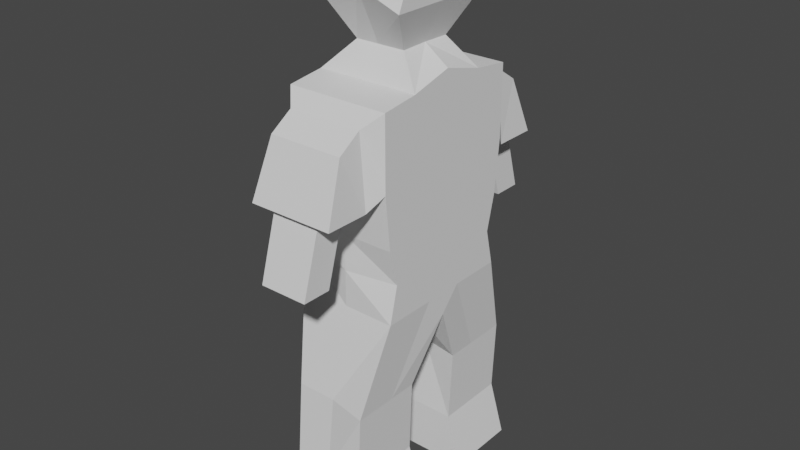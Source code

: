# Source: matador2.blend  (saved by Blender 3.3.6; exported with 4.5.12 LTS)
import bpy
from mathutils import Matrix  # noqa: F401  (used for matrix-valued properties, if any)

bpy.ops.wm.read_factory_settings(use_empty=True)
scene = bpy.context.scene
scene.name = 'Scene'

# ---- collections
col_collection = bpy.data.collections.new('Collection'); scene.collection.children.link(col_collection)

# ---- world
world_world = bpy.data.worlds.new('World'); scene.world = world_world
world_world.use_nodes = True; world_world.node_tree.nodes.clear()
_N = world_world.node_tree.nodes; _L = world_world.node_tree.links
n0 = _N.new('ShaderNodeOutputWorld'); n0.name = 'World Output'; n0.location = (300, 300)
n1 = _N.new('ShaderNodeBackground'); n1.name = 'Background'; n1.location = (10, 300)
n1.inputs[0].default_value = (0.05088, 0.05088, 0.05088, 1.0)
_L.new(n1.outputs[0], n0.inputs[0])
n0.is_active_output = True
world_world.color = (0.05088, 0.05088, 0.05088)
world_world.use_sun_shadow = False
world_world.sun_shadow_jitter_overblur = 0.0

# ---- meshes
me_cube_001 = bpy.data.meshes.new('Cube.001')
me_cube_001.from_pydata([(-0.4789, -0.6905, 1.018), (-0.4789, -0.7415, 2.853), (0.4811, -0.1905, 1.012), (-0.4789, -0.3985, 2.895), (0.4811, -0.6905, 1.012), (0.4811, -0.7415, 2.853), (0.4811, -0.3985, 2.895), (-0.4789, -0.1905, 1.018), (-0.4789, 0.0, 0.806), (-0.4789, 0.0, 3.0), (0.4811, 0.0, 0.7997), (0.4811, 0.0, 3.0), (-0.4789, -0.6905, 1.685), (-0.4789, -0.7415, 2.187), (-0.4789, -0.3985, 2.228), (-0.4789, -0.1905, 1.685), (0.4811, -0.3985, 2.228), (0.4811, -0.3404, 1.685), (0.4811, -0.7415, 2.187), (0.4811, -0.6905, 1.685), (0.4811, 0.0, 2.333), (0.4811, 0.0, 1.667), (-0.4789, 0.0, 2.333), (-0.4789, 0.0, 1.667), (-0.3664, -0.5739, 0.1831), (-0.3664, -0.8918, 0.1831), (0.3823, -0.5651, 0.1831), (0.3823, -0.9665, 0.1831), (0.3823, -0.2911, 0.1831), (-0.3664, -0.3569, 0.1831), (-0.4721, -0.585, -1.007), (-0.4721, -0.985, -1.007), (0.4879, -0.585, -1.007), (0.4879, -0.985, -1.007), (0.4879, -0.285, -1.007), (-0.4721, -0.285, -1.007), (-0.3989, -1.288, 2.061), (-0.3478, -1.095, 2.586), (0.3516, -1.095, 2.586), (0.4027, -1.288, 2.061), (-0.3989, -0.8802, 2.061), (-0.3478, -0.8802, 2.728), (0.3516, -0.8802, 2.728), (0.4027, -0.8802, 2.061), (0.2289, -1.396, 1.444), (-0.2262, -1.396, 1.444), (-0.2262, -1.125, 1.444), (0.2289, -1.125, 1.444), (0.4118, 0.0, 3.846), (0.4118, -0.3908, 3.759), (-0.3626, -0.3908, 3.804), (-0.3626, 0.0, 3.89), (-0.2156, 0.0, 3.162), (-0.3626, 0.0, 3.557), (0.4118, 0.0, 3.512), (0.2567, 0.0, 3.162), (0.2567, -0.2564, 3.157), (0.4118, -0.5, 3.512), (-0.3626, -0.5, 3.557), (-0.2156, -0.2564, 3.157), (0.001132, -0.6905, 1.018), (0.001132, -0.7415, 2.853), (0.001132, -0.3985, 2.895), (0.001132, 0.0, 3.0), (0.001132, 0.0, 0.806), (0.001132, -0.6905, 1.685), (0.001132, -0.7415, 2.187), (0.007925, -0.8918, 0.1831), (0.007925, -0.3569, 0.1831), (0.007925, -0.585, -1.007), (0.007925, -0.985, -1.007), (0.007925, -0.285, -1.007), (0.001885, -1.095, 2.586), (0.001885, -1.288, 2.061), (0.001885, -0.8802, 2.728), (0.001885, -0.8802, 2.061), (0.001326, -1.396, 1.444), (0.001326, -1.125, 1.444), (0.001132, -0.3908, 3.913), (0.001132, 0.0, 4.0), (0.001132, -0.2564, 3.157), (0.001132, -0.5, 3.667), (0.001132, 0.0, 3.162), (0.001132, 0.0, 3.667), (-0.3464, -0.285, -0.5071), (-0.3464, -0.5633, -0.5071), (-0.3464, -0.9709, -0.5071), (0.3533, -0.9709, -0.5071), (0.3533, -0.285, -0.5071), (0.3533, -0.5633, -0.5071), (0.003474, -0.285, -0.5071), (0.003474, -0.9709, -0.5071), (-0.2259, -1.198, 2.117), (0.2292, -1.198, 2.117), (-0.2259, -0.9273, 2.117), (0.2292, -0.9273, 2.117), (0.001676, -0.9273, 2.117), (0.001676, -1.198, 2.117), (0.4879, -0.985, -1.007), (0.4879, -0.585, -1.007), (0.4879, -0.285, -1.007), (0.3533, -0.285, -0.5071), (0.3533, -0.5633, -0.5071), (0.3533, -0.9709, -0.5071), (-0.4721, -0.985, -1.007), (0.4879, -0.985, -1.007), (0.007925, -0.985, -1.007), (-0.3464, -0.9709, -0.5071), (0.3533, -0.9709, -0.5071), (0.003474, -0.9709, -0.5071), (-0.4789, -0.1905, 1.352), (0.4811, -0.3404, 1.352), (0.4811, -0.6089, 1.352), (0.4811, 0.0, 1.333), (-0.4789, 0.0, 1.333), (-0.4789, -0.6089, 1.352), (0.001132, -0.6905, 1.352)], [], [(20, 11, 6, 16), (110, 15, 23, 114), (16, 6, 5, 18), (41, 40, 36, 37), (10, 2, 26, 28), (62, 3, 1, 61), (83, 53, 51, 79), (2, 4, 27, 26), (13, 1, 3, 14), (14, 3, 9, 22), (15, 14, 22, 23), (115, 12, 15, 110), (12, 13, 14, 15), (116, 65, 12, 115), (65, 66, 13, 12), (111, 17, 19, 112), (17, 16, 18, 19), (113, 21, 17, 111), (21, 20, 16, 17), (85, 84, 35, 30), (60, 0, 25, 67), (64, 10, 28, 68), (7, 8, 29, 24), (0, 7, 24, 25), (69, 32, 33, 70), (71, 34, 32, 69), (90, 88, 34, 71), (87, 33, 98, 103), (33, 32, 99, 98), (86, 85, 30, 31), (73, 72, 37, 36), (43, 42, 38, 39), (97, 92, 45, 76), (74, 41, 37, 72), (61, 1, 41, 74), (66, 18, 43, 75), (18, 5, 42, 43), (1, 13, 40, 41), (77, 47, 44, 76), (92, 94, 46, 45), (96, 95, 47, 77), (95, 93, 44, 47), (79, 51, 50, 78), (81, 57, 49, 78), (53, 58, 50, 51), (57, 54, 48, 49), (6, 11, 55, 56), (56, 55, 54, 57), (9, 3, 59, 52), (52, 59, 58, 53), (62, 6, 56, 80), (80, 56, 57, 81), (63, 9, 52, 82), (82, 52, 53, 83), (55, 82, 83, 54), (11, 63, 82, 55), (59, 80, 81, 58), (3, 62, 80, 59), (58, 81, 78, 50), (48, 79, 78, 49), (94, 96, 77, 46), (46, 77, 76, 45), (13, 66, 75, 40), (5, 61, 74, 42), (42, 74, 72, 38), (93, 97, 76, 44), (39, 38, 72, 73), (84, 90, 71, 35), (35, 71, 69, 30), (30, 69, 70, 31), (8, 64, 68, 29), (4, 60, 67, 27), (19, 18, 66, 65), (112, 19, 65, 116), (54, 83, 79, 48), (6, 62, 61, 5), (27, 67, 91, 87), (29, 68, 90, 84), (25, 24, 85, 86), (26, 27, 87, 89), (28, 26, 89, 88), (68, 28, 88, 90), (24, 29, 84, 85), (67, 25, 86, 91), (39, 73, 97, 93), (40, 75, 96, 94), (43, 39, 93, 95), (75, 43, 95, 96), (36, 40, 94, 92), (73, 36, 92, 97), (101, 102, 99, 100), (102, 103, 98, 99), (88, 89, 102, 101), (34, 88, 101, 100), (89, 87, 103, 102), (32, 34, 100, 99), (109, 107, 104, 106), (108, 109, 106, 105), (4, 112, 116, 60), (10, 113, 111, 2), (2, 111, 112, 4), (60, 116, 115, 0), (0, 115, 110, 7), (7, 110, 114, 8)])
_uv = me_cube_001.uv_layers.new(name='UVMap')
_uv.uv.foreach_set('vector', [0.5417, 0.625, 0.625, 0.625, 0.625, 0.6875, 0.5417, 0.6875, 0.4167, 0.0625, 0.4583, 0.0625, 0.4583, 0.125, 0.4167, 0.125, 0.5417, 0.6875, 0.625, 0.6875, 0.625, 0.75, 0.5417, 0.75, 0.625, 0.0, 0.5417, 0.0, 0.5417, 0.0, 0.625, 0.0, 0.375, 0.625, 0.375, 0.6875, 0.375, 0.6875, 0.375, 0.625, 0.75, 0.6875, 0.875, 0.6875, 0.875, 0.75, 0.75, 0.75, 0.0, 0.0, 0.0, 0.0, 0.0, 0.0, 0.0, 0.0, 0.375, 0.6875, 0.375, 0.75, 0.375, 0.75, 0.375, 0.6875, 0.5417, 0.0, 0.625, 0.0, 0.625, 0.0625, 0.5417, 0.0625, 0.5417, 0.0625, 0.625, 0.0625, 0.625, 0.125, 0.5417, 0.125, 0.4583, 0.0625, 0.5417, 0.0625, 0.5417, 0.125, 0.4583, 0.125, 0.4167, 0.0, 0.4583, 0.0, 0.4583, 0.0625, 0.4167, 0.0625, 0.4583, 0.0, 0.5417, 0.0, 0.5417, 0.0625, 0.4583, 0.0625, 0.4167, 0.875, 0.4583, 0.875, 0.4583, 1.0, 0.4167, 1.0, 0.4583, 0.875, 0.5417, 0.875, 0.5417, 1.0, 0.4583, 1.0, 0.4167, 0.6875, 0.4583, 0.6875, 0.4583, 0.75, 0.4167, 0.75, 0.4583, 0.6875, 0.5417, 0.6875, 0.5417, 0.75, 0.4583, 0.75, 0.4167, 0.625, 0.4583, 0.625, 0.4583, 0.6875, 0.4167, 0.6875, 0.4583, 0.625, 0.5417, 0.625, 0.5417, 0.6875, 0.4583, 0.6875, 0.375, 0.0625, 0.375, 0.125, 0.375, 0.125, 0.375, 0.0625, 0.375, 0.875, 0.375, 1.0, 0.375, 1.0, 0.375, 0.875, 0.0, 0.0, 0.0, 0.0, 0.0, 0.0, 0.0, 0.0, 0.375, 0.0625, 0.375, 0.125, 0.375, 0.125, 0.375, 0.0625, 0.375, 0.0, 0.375, 0.0625, 0.375, 0.0625, 0.375, 0.0, 0.25, 0.6875, 0.375, 0.6875, 0.375, 0.75, 0.25, 0.75, 0.25, 0.625, 0.375, 0.625, 0.375, 0.6875, 0.25, 0.6875, 0.0, 0.0, 0.0, 0.0, 0.0, 0.0, 0.0, 0.0, 0.375, 0.75, 0.375, 0.75, 0.375, 0.75, 0.375, 0.75, 0.375, 0.75, 0.375, 0.6875, 0.375, 0.6875, 0.375, 0.75, 0.375, 0.0, 0.375, 0.0625, 0.375, 0.0625, 0.375, 0.0, 0.5417, 0.875, 0.625, 0.875, 0.625, 1.0, 0.5417, 1.0, 0.5417, 0.75, 0.625, 0.75, 0.625, 0.75, 0.5417, 0.75, 0.5417, 0.875, 0.5417, 1.0, 0.5417, 1.0, 0.5417, 0.875, 0.75, 0.75, 0.875, 0.75, 0.875, 0.75, 0.75, 0.75, 0.75, 0.75, 0.875, 0.75, 0.875, 0.75, 0.75, 0.75, 0.5417, 0.875, 0.5417, 0.75, 0.5417, 0.75, 0.5417, 0.875, 0.5417, 0.75, 0.625, 0.75, 0.625, 0.75, 0.5417, 0.75, 0.625, 0.0, 0.5417, 0.0, 0.5417, 0.0, 0.625, 0.0, 0.5417, 0.875, 0.5417, 0.75, 0.5417, 0.75, 0.5417, 0.875, 0.5417, 0.0, 0.5417, 0.0, 0.5417, 0.0, 0.5417, 0.0, 0.5417, 0.875, 0.5417, 0.75, 0.5417, 0.75, 0.5417, 0.875, 0.5417, 0.75, 0.5417, 0.75, 0.5417, 0.75, 0.5417, 0.75, 0.75, 0.625, 0.875, 0.625, 0.875, 0.6875, 0.75, 0.6875, 0.75, 0.6875, 0.625, 0.6875, 0.625, 0.6875, 0.75, 0.6875, 0.625, 0.125, 0.625, 0.0625, 0.625, 0.0625, 0.625, 0.125, 0.625, 0.6875, 0.625, 0.625, 0.625, 0.625, 0.625, 0.6875, 0.625, 0.6875, 0.625, 0.625, 0.625, 0.625, 0.625, 0.6875, 0.625, 0.6875, 0.625, 0.625, 0.625, 0.625, 0.625, 0.6875, 0.625, 0.125, 0.625, 0.0625, 0.625, 0.0625, 0.625, 0.125, 0.625, 0.125, 0.625, 0.0625, 0.625, 0.0625, 0.625, 0.125, 0.75, 0.6875, 0.625, 0.6875, 0.625, 0.6875, 0.75, 0.6875, 0.75, 0.6875, 0.625, 0.6875, 0.625, 0.6875, 0.75, 0.6875, 0.0, 0.0, 0.0, 0.0, 0.0, 0.0, 0.0, 0.0, 0.0, 0.0, 0.0, 0.0, 0.0, 0.0, 0.0, 0.0, 0.0, 0.0, 0.0, 0.0, 0.0, 0.0, 0.0, 0.0, 0.0, 0.0, 0.0, 0.0, 0.0, 0.0, 0.0, 0.0, 0.875, 0.6875, 0.75, 0.6875, 0.75, 0.6875, 0.875, 0.6875, 0.875, 0.6875, 0.75, 0.6875, 0.75, 0.6875, 0.875, 0.6875, 0.875, 0.6875, 0.75, 0.6875, 0.75, 0.6875, 0.875, 0.6875, 0.625, 0.625, 0.75, 0.625, 0.75, 0.6875, 0.625, 0.6875, 0.5417, 1.0, 0.5417, 0.875, 0.5417, 0.875, 0.5417, 1.0, 0.5417, 1.0, 0.5417, 0.875, 0.5417, 0.875, 0.5417, 1.0, 0.5417, 1.0, 0.5417, 0.875, 0.5417, 0.875, 0.5417, 1.0, 0.625, 0.75, 0.75, 0.75, 0.75, 0.75, 0.625, 0.75, 0.625, 0.75, 0.75, 0.75, 0.75, 0.75, 0.625, 0.75, 0.5417, 0.75, 0.5417, 0.875, 0.5417, 0.875, 0.5417, 0.75, 0.5417, 0.75, 0.625, 0.75, 0.625, 0.875, 0.5417, 0.875, 0.0, 0.0, 0.0, 0.0, 0.0, 0.0, 0.0, 0.0, 0.125, 0.625, 0.25, 0.625, 0.25, 0.6875, 0.125, 0.6875, 0.125, 0.6875, 0.25, 0.6875, 0.25, 0.75, 0.125, 0.75, 0.0, 0.0, 0.0, 0.0, 0.0, 0.0, 0.0, 0.0, 0.375, 0.75, 0.375, 0.875, 0.375, 0.875, 0.375, 0.75, 0.4583, 0.75, 0.5417, 0.75, 0.5417, 0.875, 0.4583, 0.875, 0.4167, 0.75, 0.4583, 0.75, 0.4583, 0.875, 0.4167, 0.875, 0.0, 0.0, 0.0, 0.0, 0.0, 0.0, 0.0, 0.0, 0.625, 0.6875, 0.75, 0.6875, 0.75, 0.75, 0.625, 0.75, 0.375, 0.75, 0.375, 0.875, 0.375, 0.875, 0.375, 0.75, 0.0, 0.0, 0.0, 0.0, 0.0, 0.0, 0.0, 0.0, 0.375, 0.0, 0.375, 0.0625, 0.375, 0.0625, 0.375, 0.0, 0.375, 0.6875, 0.375, 0.75, 0.375, 0.75, 0.375, 0.6875, 0.375, 0.625, 0.375, 0.6875, 0.375, 0.6875, 0.375, 0.625, 0.0, 0.0, 0.0, 0.0, 0.0, 0.0, 0.0, 0.0, 0.375, 0.0625, 0.375, 0.125, 0.375, 0.125, 0.375, 0.0625, 0.375, 0.875, 0.375, 1.0, 0.375, 1.0, 0.375, 0.875, 0.5417, 0.75, 0.5417, 0.875, 0.5417, 0.875, 0.5417, 0.75, 0.5417, 1.0, 0.5417, 0.875, 0.5417, 0.875, 0.5417, 1.0, 0.5417, 0.75, 0.5417, 0.75, 0.5417, 0.75, 0.5417, 0.75, 0.5417, 0.875, 0.5417, 0.75, 0.5417, 0.75, 0.5417, 0.875, 0.5417, 0.0, 0.5417, 0.0, 0.5417, 0.0, 0.5417, 0.0, 0.5417, 0.875, 0.5417, 1.0, 0.5417, 1.0, 0.5417, 0.875, 0.375, 0.625, 0.375, 0.6875, 0.375, 0.6875, 0.375, 0.625, 0.375, 0.6875, 0.375, 0.75, 0.375, 0.75, 0.375, 0.6875, 0.375, 0.625, 0.375, 0.6875, 0.375, 0.6875, 0.375, 0.625, 0.0, 0.0, 0.0, 0.0, 0.0, 0.0, 0.0, 0.0, 0.375, 0.6875, 0.375, 0.75, 0.375, 0.75, 0.375, 0.6875, 0.375, 0.6875, 0.375, 0.625, 0.375, 0.625, 0.375, 0.6875, 0.375, 0.875, 0.375, 1.0, 0.375, 1.0, 0.375, 0.875, 0.375, 0.75, 0.375, 0.875, 0.375, 0.875, 0.375, 0.75, 0.375, 0.75, 0.4167, 0.75, 0.4167, 0.875, 0.375, 0.875, 0.375, 0.625, 0.4167, 0.625, 0.4167, 0.6875, 0.375, 0.6875, 0.375, 0.6875, 0.4167, 0.6875, 0.4167, 0.75, 0.375, 0.75, 0.375, 0.875, 0.4167, 0.875, 0.4167, 1.0, 0.375, 1.0, 0.375, 0.0, 0.4167, 0.0, 0.4167, 0.0625, 0.375, 0.0625, 0.375, 0.0625, 0.4167, 0.0625, 0.4167, 0.125, 0.375, 0.125])
me_cube_001.update()

# ---- objects
ob_cube = bpy.data.objects.new('Cube', me_cube_001)

# ---- transforms, parenting, visibility, modifiers, constraints
ob_cube.location = (0.0, 0.0, 1.0)
_m = ob_cube.modifiers.new('Mirror', 'MIRROR')
_m.use_axis = (False, True, False)

# ---- collection membership
col_collection.objects.link(ob_cube)

# ---- scene / render settings (as saved in the file)
scene.frame_start = 1; scene.frame_end = 250; scene.frame_set(1)
scene.render.engine = 'BLENDER_EEVEE_NEXT'
scene.cycles.sampling_pattern = 'TABULATED_SOBOL'
scene.cycles.use_light_tree = False
scene.view_settings.view_transform = 'Filmic'
bpy.context.view_layer.update()

# ---- added for rendering (the .blend has no active camera and no usable light): camera, sun
cam_auto = bpy.data.cameras.new('AutoCamera')
cam_auto.lens = 50.0
cam_auto.sensor_width = 36.0
cam_auto.clip_end = 1000.0
ob_auto_camera = bpy.data.objects.new('AutoCamera', cam_auto)
scene.collection.objects.link(ob_auto_camera)
ob_auto_camera.location = (5.38373, -6.45504, 6.7998)
ob_auto_camera.rotation_euler = (1.09748, -7.21219e-08, 0.694738)
scene.camera = ob_auto_camera
light_auto_sun = bpy.data.lights.new('AutoSun', 'SUN')
light_auto_sun.energy = 3.0
light_auto_sun.angle = 0.0523599
ob_auto_sun = bpy.data.objects.new('AutoSun', light_auto_sun)
scene.collection.objects.link(ob_auto_sun)
ob_auto_sun.rotation_euler = (0.872665, 0.174533, 0.523599)
bpy.context.view_layer.update()
